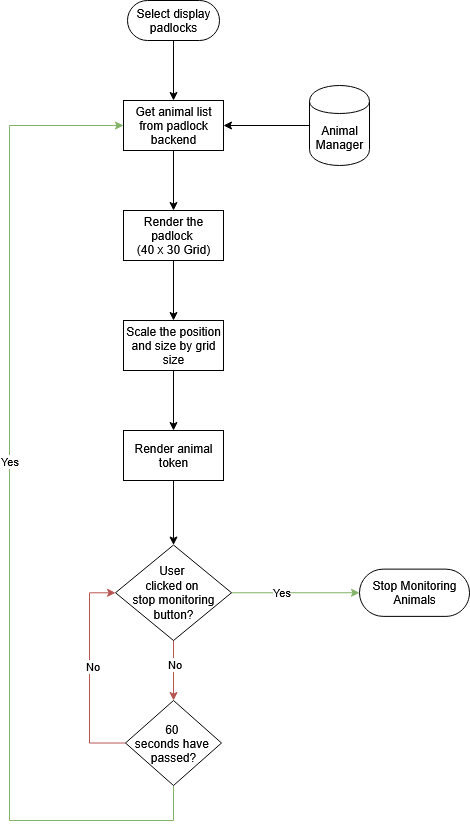

The diagram above was exported from draw.io. Its source (the exported page's mxGraphModel, read from the mxfile embedded in the PNG):
<mxGraphModel dx="872" dy="487" grid="1" gridSize="10" guides="1" tooltips="1" connect="1" arrows="1" fold="1" page="1" pageScale="1" pageWidth="827" pageHeight="1169" math="0" shadow="0">
  <root>
    <mxCell id="0" />
    <mxCell id="1" parent="0" />
    <mxCell id="UQOomTZAaCyZAPaUyG3R-3" style="edgeStyle=orthogonalEdgeStyle;rounded=0;orthogonalLoop=1;jettySize=auto;html=1;" edge="1" parent="1" source="UQOomTZAaCyZAPaUyG3R-1" target="UQOomTZAaCyZAPaUyG3R-2">
      <mxGeometry relative="1" as="geometry" />
    </mxCell>
    <mxCell id="UQOomTZAaCyZAPaUyG3R-1" value="Select display padlocks" style="html=1;dashed=0;whiteSpace=wrap;shape=mxgraph.dfd.start" vertex="1" parent="1">
      <mxGeometry x="368" y="40" width="92" height="40" as="geometry" />
    </mxCell>
    <mxCell id="UQOomTZAaCyZAPaUyG3R-8" style="edgeStyle=orthogonalEdgeStyle;rounded=0;orthogonalLoop=1;jettySize=auto;html=1;" edge="1" parent="1" source="UQOomTZAaCyZAPaUyG3R-2" target="UQOomTZAaCyZAPaUyG3R-7">
      <mxGeometry relative="1" as="geometry" />
    </mxCell>
    <mxCell id="UQOomTZAaCyZAPaUyG3R-2" value="&lt;div&gt;Get animal list from padlock backend&lt;/div&gt;" style="html=1;dashed=0;whiteSpace=wrap;" vertex="1" parent="1">
      <mxGeometry x="364" y="140" width="100" height="50" as="geometry" />
    </mxCell>
    <mxCell id="UQOomTZAaCyZAPaUyG3R-10" style="edgeStyle=orthogonalEdgeStyle;rounded=0;orthogonalLoop=1;jettySize=auto;html=1;" edge="1" parent="1" source="UQOomTZAaCyZAPaUyG3R-7" target="UQOomTZAaCyZAPaUyG3R-9">
      <mxGeometry relative="1" as="geometry" />
    </mxCell>
    <mxCell id="UQOomTZAaCyZAPaUyG3R-7" value="&lt;div&gt;Render the padlock&amp;nbsp;&lt;/div&gt;&lt;div&gt;(40 x 30 Grid)&lt;/div&gt;" style="html=1;dashed=0;whiteSpace=wrap;" vertex="1" parent="1">
      <mxGeometry x="364" y="250" width="100" height="50" as="geometry" />
    </mxCell>
    <mxCell id="UQOomTZAaCyZAPaUyG3R-17" style="edgeStyle=orthogonalEdgeStyle;rounded=0;orthogonalLoop=1;jettySize=auto;html=1;" edge="1" parent="1" source="UQOomTZAaCyZAPaUyG3R-9" target="UQOomTZAaCyZAPaUyG3R-16">
      <mxGeometry relative="1" as="geometry" />
    </mxCell>
    <mxCell id="UQOomTZAaCyZAPaUyG3R-9" value="Scale the position and size by grid size" style="html=1;dashed=0;whiteSpace=wrap;" vertex="1" parent="1">
      <mxGeometry x="364" y="360" width="100" height="50" as="geometry" />
    </mxCell>
    <mxCell id="UQOomTZAaCyZAPaUyG3R-14" style="edgeStyle=orthogonalEdgeStyle;rounded=0;orthogonalLoop=1;jettySize=auto;html=1;" edge="1" parent="1" source="UQOomTZAaCyZAPaUyG3R-13" target="UQOomTZAaCyZAPaUyG3R-2">
      <mxGeometry relative="1" as="geometry" />
    </mxCell>
    <mxCell id="UQOomTZAaCyZAPaUyG3R-13" value="&lt;div&gt;Animal&lt;/div&gt;&lt;div&gt;Manager&lt;/div&gt;" style="shape=cylinder;whiteSpace=wrap;html=1;boundedLbl=1;backgroundOutline=1;" vertex="1" parent="1">
      <mxGeometry x="550" y="125" width="60" height="80" as="geometry" />
    </mxCell>
    <mxCell id="UQOomTZAaCyZAPaUyG3R-25" style="edgeStyle=orthogonalEdgeStyle;rounded=0;orthogonalLoop=1;jettySize=auto;html=1;" edge="1" parent="1" source="UQOomTZAaCyZAPaUyG3R-16" target="UQOomTZAaCyZAPaUyG3R-24">
      <mxGeometry relative="1" as="geometry" />
    </mxCell>
    <mxCell id="UQOomTZAaCyZAPaUyG3R-16" value="Render animal token" style="html=1;dashed=0;whiteSpace=wrap;" vertex="1" parent="1">
      <mxGeometry x="364" y="470" width="100" height="50" as="geometry" />
    </mxCell>
    <mxCell id="UQOomTZAaCyZAPaUyG3R-33" style="edgeStyle=orthogonalEdgeStyle;rounded=0;orthogonalLoop=1;jettySize=auto;html=1;fillColor=#d5e8d4;strokeColor=#82b366;" edge="1" parent="1" source="UQOomTZAaCyZAPaUyG3R-18" target="UQOomTZAaCyZAPaUyG3R-2">
      <mxGeometry relative="1" as="geometry">
        <Array as="points">
          <mxPoint x="414" y="860" />
          <mxPoint x="250" y="860" />
          <mxPoint x="250" y="165" />
        </Array>
      </mxGeometry>
    </mxCell>
    <mxCell id="UQOomTZAaCyZAPaUyG3R-34" value="Yes" style="edgeLabel;html=1;align=center;verticalAlign=middle;resizable=0;points=[];" vertex="1" connectable="0" parent="UQOomTZAaCyZAPaUyG3R-33">
      <mxGeometry x="0.0723" y="1" relative="1" as="geometry">
        <mxPoint y="-19" as="offset" />
      </mxGeometry>
    </mxCell>
    <mxCell id="UQOomTZAaCyZAPaUyG3R-35" style="edgeStyle=orthogonalEdgeStyle;rounded=0;orthogonalLoop=1;jettySize=auto;html=1;fillColor=#f8cecc;strokeColor=#b85450;" edge="1" parent="1" source="UQOomTZAaCyZAPaUyG3R-18" target="UQOomTZAaCyZAPaUyG3R-24">
      <mxGeometry relative="1" as="geometry">
        <Array as="points">
          <mxPoint x="330" y="782.5" />
          <mxPoint x="330" y="632.25" />
        </Array>
      </mxGeometry>
    </mxCell>
    <mxCell id="UQOomTZAaCyZAPaUyG3R-36" value="No" style="edgeLabel;html=1;align=center;verticalAlign=middle;resizable=0;points=[];" vertex="1" connectable="0" parent="UQOomTZAaCyZAPaUyG3R-35">
      <mxGeometry x="0.0694" y="-2" relative="1" as="geometry">
        <mxPoint as="offset" />
      </mxGeometry>
    </mxCell>
    <mxCell id="UQOomTZAaCyZAPaUyG3R-18" value="&lt;div&gt;60&amp;nbsp;&lt;/div&gt;&lt;div&gt;seconds have&amp;nbsp;&lt;/div&gt;&lt;div&gt;passed?&lt;/div&gt;" style="shape=rhombus;html=1;dashed=0;whiteSpace=wrap;perimeter=rhombusPerimeter;" vertex="1" parent="1">
      <mxGeometry x="366" y="740" width="96" height="85" as="geometry" />
    </mxCell>
    <mxCell id="UQOomTZAaCyZAPaUyG3R-26" style="edgeStyle=orthogonalEdgeStyle;rounded=0;orthogonalLoop=1;jettySize=auto;html=1;fillColor=#f8cecc;strokeColor=#b85450;" edge="1" parent="1" source="UQOomTZAaCyZAPaUyG3R-24" target="UQOomTZAaCyZAPaUyG3R-18">
      <mxGeometry relative="1" as="geometry" />
    </mxCell>
    <mxCell id="UQOomTZAaCyZAPaUyG3R-27" value="No" style="edgeLabel;html=1;align=center;verticalAlign=middle;resizable=0;points=[];" vertex="1" connectable="0" parent="UQOomTZAaCyZAPaUyG3R-26">
      <mxGeometry x="-0.2333" relative="1" as="geometry">
        <mxPoint as="offset" />
      </mxGeometry>
    </mxCell>
    <mxCell id="UQOomTZAaCyZAPaUyG3R-28" style="edgeStyle=orthogonalEdgeStyle;rounded=0;orthogonalLoop=1;jettySize=auto;html=1;fillColor=#d5e8d4;strokeColor=#82b366;" edge="1" parent="1" source="UQOomTZAaCyZAPaUyG3R-24" target="UQOomTZAaCyZAPaUyG3R-31">
      <mxGeometry relative="1" as="geometry">
        <mxPoint x="580" y="632.3" as="targetPoint" />
      </mxGeometry>
    </mxCell>
    <mxCell id="UQOomTZAaCyZAPaUyG3R-29" value="Yes" style="edgeLabel;html=1;align=center;verticalAlign=middle;resizable=0;points=[];" vertex="1" connectable="0" parent="UQOomTZAaCyZAPaUyG3R-28">
      <mxGeometry x="-0.2281" y="1" relative="1" as="geometry">
        <mxPoint as="offset" />
      </mxGeometry>
    </mxCell>
    <mxCell id="UQOomTZAaCyZAPaUyG3R-24" value="&lt;div&gt;User&amp;nbsp;&lt;/div&gt;&lt;div&gt;clicked on&amp;nbsp;&lt;/div&gt;&lt;div&gt;stop monitoring button?&lt;/div&gt;" style="shape=rhombus;html=1;dashed=0;whiteSpace=wrap;perimeter=rhombusPerimeter;" vertex="1" parent="1">
      <mxGeometry x="356" y="584.5" width="116" height="95.5" as="geometry" />
    </mxCell>
    <mxCell id="UQOomTZAaCyZAPaUyG3R-31" value="Stop Monitoring Animals" style="html=1;dashed=0;whiteSpace=wrap;shape=mxgraph.dfd.start" vertex="1" parent="1">
      <mxGeometry x="600" y="608.63" width="110" height="47.25" as="geometry" />
    </mxCell>
  </root>
</mxGraphModel>